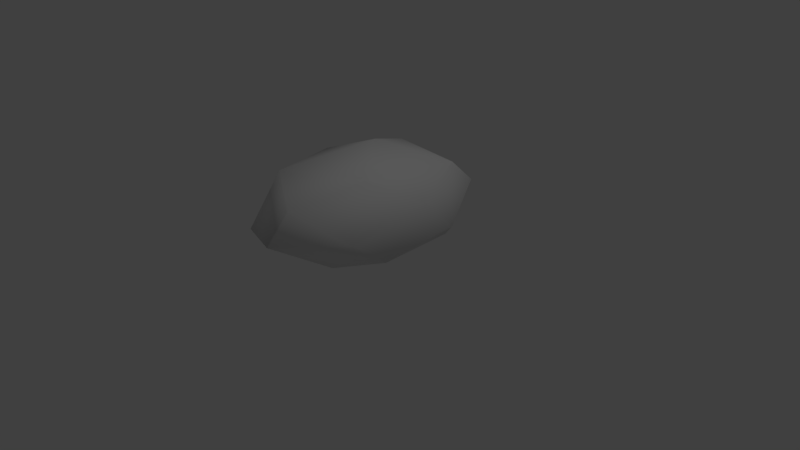 # Source: crystal.blend  (saved by Blender 2.78.0; exported with 4.5.12 LTS)
import bpy
from mathutils import Matrix  # noqa: F401  (used for matrix-valued properties, if any)

bpy.ops.wm.read_factory_settings(use_empty=True)
scene = bpy.context.scene
scene.name = 'Scene'

# ---- collections
col_collection_1 = bpy.data.collections.new('Collection 1'); scene.collection.children.link(col_collection_1)

# ---- world
world_world = bpy.data.worlds.new('World'); scene.world = world_world
world_world.color = (0.05088, 0.05088, 0.05088)
world_world.use_sun_shadow = False
world_world.sun_shadow_jitter_overblur = 0.0
world_world.cycles.sampling_method = 'MANUAL'

# ---- cameras
cam_camera = bpy.data.cameras.new('Camera')
cam_camera.clip_end = 100.0
cam_camera.lens = 35.0
cam_camera.sensor_width = 32.0
cam_camera.sensor_height = 18.0
cam_camera.ortho_scale = 7.314
cam_camera.dof.focus_distance = 0.0
cam_camera.dof.aperture_fstop = 128.0

# ---- lights
light_lamp = bpy.data.lights.new('Lamp', 'POINT')
light_lamp.transmission_factor = 0.0
light_lamp.cutoff_distance = 30.0
light_lamp.energy = 100.0
light_lamp.shadow_buffer_clip_start = 1.001
light_lamp.shadow_soft_size = 0.1
light_lamp.shadow_maximum_resolution = 0.006
light_lamp.use_absolute_resolution = True

# ---- meshes
me_icosphere = bpy.data.meshes.new('Icosphere')
me_icosphere.from_pydata([(-0.2813, -0.3522, -0.6701), (0.7882, -0.08855, -0.2097), (0.3342, -0.7223, -0.1994), (-0.6085, -0.4503, -0.2813), (-0.6949, 0.3879, -0.1994), (0.3278, 0.7223, -0.2097), (0.6085, -0.4503, 0.2813), (-0.3342, -0.7223, 0.1994), (-0.7882, -0.08855, 0.2097), (-0.3278, 0.7223, 0.2097), (0.6949, 0.3879, 0.1994), (-0.1506, -0.7773, -0.2576), (0.163, 0.7773, 0.2499), (3.326e-07, 2.384e-09, -0.8157), (0.4585, -0.4512, -0.5451), (-0.6361, 0.09559, -0.5451), (-0.1057, 0.6345, -0.5451), (0.5708, 0.2966, -0.5451), (0.2875, -0.5755, 0.5451), (-0.4585, -0.4512, 0.5451), (-0.5708, 0.2966, 0.5451), (0.6361, 0.09559, 0.5451), (-0.02023, 0.2234, 0.8126)], [], [(0, 11, 3), (1, 17, 10), (2, 18, 11), (3, 11, 7), (4, 20, 9), (5, 16, 12), (6, 18, 2), (8, 20, 4), (10, 17, 5), (22, 12, 9), (14, 0, 13), (19, 8, 3, 7), (17, 1, 14), (17, 14, 13), (0, 15, 13), (0, 3, 15), (15, 16, 13), (15, 4, 16), (16, 17, 13), (16, 5, 17), (1, 10, 21), (3, 8, 15), (14, 1, 6, 2), (4, 9, 16), (12, 22, 21, 10), (6, 1, 21), (7, 11, 18), (8, 4, 15), (9, 12, 16), (10, 5, 12), (18, 6, 21), (18, 21, 22), (19, 7, 18), (19, 18, 22), (20, 8, 19), (20, 19, 22), (22, 9, 20), (11, 0, 14, 2)])
me_icosphere.polygons.foreach_set('use_smooth', [True] * 38)
me_icosphere.use_remesh_preserve_volume = False
me_icosphere.use_remesh_preserve_attributes = False
me_icosphere.use_mirror_vertex_groups = False
me_icosphere.update()

# ---- objects
ob_icosphere = bpy.data.objects.new('Icosphere', me_icosphere)
ob_lamp = bpy.data.objects.new('Lamp', light_lamp)
ob_camera = bpy.data.objects.new('Camera', cam_camera)

# ---- transforms, parenting, visibility, modifiers, constraints
ob_icosphere.location = (0.0, 0.0, 0.7371)
ob_icosphere.rotation_euler = (-3.299, 3.483e-17, 4.413e-16)
ob_icosphere.scale = (1.0, 2.106, 1.0)
ob_icosphere.lineart.crease_threshold = 0.0
ob_lamp.location = (4.076, 1.005, 5.904)
ob_lamp.rotation_euler = (0.6503, 0.05522, 1.866)
ob_lamp.lock_rotations_4d = False
ob_lamp.empty_display_type = 'ARROWS'
ob_lamp.color = (0.0, 0.0, 0.0, 0.0)
ob_lamp.lineart.crease_threshold = 0.0
ob_camera.location = (7.481, -6.508, 5.344)
ob_camera.rotation_euler = (1.109, 0.0, 0.8149)
ob_camera.lock_rotations_4d = False
ob_camera.empty_display_type = 'ARROWS'
ob_camera.color = (0.0, 0.0, 0.0, 0.0)
ob_camera.display_type = 'WIRE'
ob_camera.lineart.crease_threshold = 0.0

# ---- collection membership
col_collection_1.objects.link(ob_icosphere)
col_collection_1.objects.link(ob_lamp)
col_collection_1.objects.link(ob_camera)

# ---- scene / render settings (as saved in the file)
scene.camera = ob_camera
scene.frame_start = 1; scene.frame_end = 250; scene.frame_set(1)
scene.render.engine = 'BLENDER_EEVEE_NEXT'
scene.render.resolution_percentage = 50
scene.render.dither_intensity = 0.0
scene.cycles.use_denoising = False
scene.cycles.samples = 128
scene.cycles.sampling_pattern = 'TABULATED_SOBOL'
scene.cycles.light_sampling_threshold = 0.0
scene.cycles.use_adaptive_sampling = False
scene.cycles.use_light_tree = False
scene.cycles.blur_glossy = 0.0
scene.cycles.sample_clamp_indirect = 0.0
scene.view_settings.view_transform = 'Standard'
bpy.context.view_layer.update()
